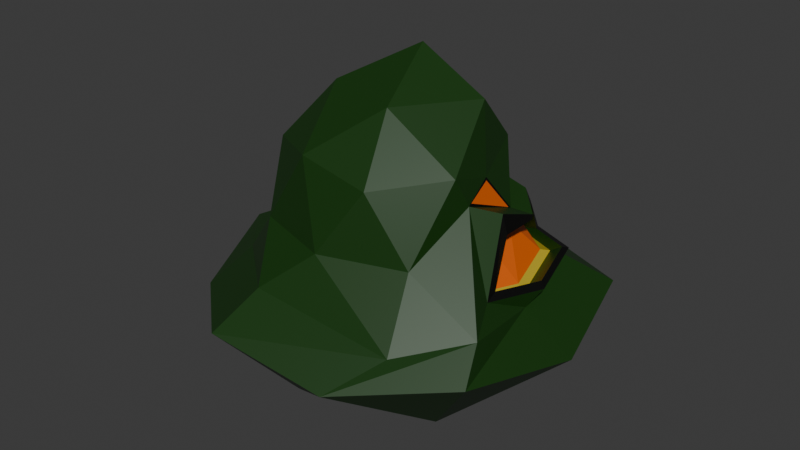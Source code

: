 # Source: monstro.blend  (saved by Blender 4.3.34; exported with 4.5.12 LTS)
import bpy
from mathutils import Matrix  # noqa: F401  (used for matrix-valued properties, if any)

bpy.ops.wm.read_factory_settings(use_empty=True)
scene = bpy.context.scene
scene.name = 'Scene'

# ---- collections
col_collection = bpy.data.collections.new('Collection'); scene.collection.children.link(col_collection)

# ---- materials (node trees are filled in below, after node groups)
mat_corpo = bpy.data.materials.new('Corpo')
mat_olhos = bpy.data.materials.new('Olhos')
mat_preto = bpy.data.materials.new('preto')
mat_amarelo = bpy.data.materials.new('amarelo')

# ---- material node trees
mat_corpo.use_nodes = True; mat_corpo.node_tree.nodes.clear()
_N = mat_corpo.node_tree.nodes; _L = mat_corpo.node_tree.links
n0 = _N.new('ShaderNodeBsdfPrincipled'); n0.name = 'Principled BSDF'; n0.location = (10, 300)
n0.inputs[0].default_value = (0.006049, 0.04231, 0.002125, 1.0)
n1 = _N.new('ShaderNodeOutputMaterial'); n1.name = 'Material Output'; n1.location = (300, 300)
_L.new(n0.outputs[0], n1.inputs[0])
n1.is_active_output = True
mat_olhos.use_nodes = True; mat_olhos.node_tree.nodes.clear()
_N = mat_olhos.node_tree.nodes; _L = mat_olhos.node_tree.links
n0 = _N.new('ShaderNodeBsdfPrincipled'); n0.name = 'Principled BSDF'; n0.location = (10, 300)
n0.inputs[0].default_value = (0.8003, 0.1298, 0.002611, 1.0)
n1 = _N.new('ShaderNodeOutputMaterial'); n1.name = 'Material Output'; n1.location = (300, 300)
_L.new(n0.outputs[0], n1.inputs[0])
n1.is_active_output = True
mat_preto.use_nodes = True; mat_preto.node_tree.nodes.clear()
_N = mat_preto.node_tree.nodes; _L = mat_preto.node_tree.links
n0 = _N.new('ShaderNodeBsdfPrincipled'); n0.name = 'Principled BSDF'; n0.location = (10, 300)
n0.inputs[0].default_value = (0.0, 0.0, 0.0, 1.0)
n1 = _N.new('ShaderNodeOutputMaterial'); n1.name = 'Material Output'; n1.location = (300, 300)
_L.new(n0.outputs[0], n1.inputs[0])
n1.is_active_output = True
mat_amarelo.use_nodes = True; mat_amarelo.node_tree.nodes.clear()
_N = mat_amarelo.node_tree.nodes; _L = mat_amarelo.node_tree.links
n0 = _N.new('ShaderNodeBsdfPrincipled'); n0.name = 'Principled BSDF'; n0.location = (10, 300)
n0.inputs[0].default_value = (0.5269, 0.3978, 0.02284, 1.0)
n1 = _N.new('ShaderNodeOutputMaterial'); n1.name = 'Material Output'; n1.location = (300, 300)
_L.new(n0.outputs[0], n1.inputs[0])
n1.is_active_output = True

# ---- world
world_world = bpy.data.worlds.new('World'); scene.world = world_world
world_world.use_nodes = True; world_world.node_tree.nodes.clear()
_N = world_world.node_tree.nodes; _L = world_world.node_tree.links
n0 = _N.new('ShaderNodeOutputWorld'); n0.name = 'World Output'; n0.location = (300, 300)
n1 = _N.new('ShaderNodeBackground'); n1.name = 'Background'; n1.location = (10, 300)
n1.inputs[0].default_value = (0.05088, 0.05088, 0.05088, 1.0)
_L.new(n1.outputs[0], n0.inputs[0])
n0.is_active_output = True
world_world.color = (0.05088, 0.05088, 0.05088)
world_world.sun_shadow_jitter_overblur = 0.0

# ---- meshes
me_icosphere = bpy.data.meshes.new('Icosphere')
me_icosphere.from_pydata([(6.759, -3.989, -2.682), (-2.097, -6.453, -2.582), (-6.521, -1.704e-08, -2.682), (-2.015, 6.202, -2.682), (5.276, 3.833, -2.682), (1.686, -4.376, 1.955), (-4.547, -2.351, 1.955), (-3.305, 2.874, 2.043), (1.262, 4.358, 2.043), (4.085, -1.624e-08, 1.759), (-0.0365, 1.206, 6.019), (4.352, -6.225, -3.305), (6.202, -1.704e-08, -3.255), (-5.888, -3.224, -3.305), (-5.018, 3.646, -3.255), (1.917, 5.899, -3.255), (4.344, -1.411, 1.095), (4.344, 1.411, 1.166e-08), (-0.0365, -5.307, -0.8327), (3.627, -4.117, -0.8327), (-4.344, -1.411, 1.166e-08), (-3.7, -4.117, -0.8327), (-2.684, 3.695, 1.166e-08), (-4.344, 1.411, 1.166e-08), (2.684, 3.154, 0.4316), (-3.299e-09, 5.04, 1.166e-08), (4.253, -2.191, 2.444), (-1.675, -4.117, 2.444), (-3.885, -1.624e-08, 2.401), (-1.201, 4.168, 2.401), (3.143, 2.756, 2.401), (0.9761, -2.191, 4.47), (3.24, 0.9258, 4.47), (-2.688, -1.0, 4.47), (-1.942, 1.884, 3.885), (0.742, 2.756, 3.885), (-1.613, -4.965, -7.992), (-5.69e-06, -1.001e-07, -9.476), (4.224, -3.069, -7.992), (7.186, -5.221, -3.986), (2.611, -8.034, -4.766), (-2.745, -8.448, -3.986), (8.448, -1.001e-07, -4.766), (4.224, 3.069, -7.992), (7.186, 5.221, -3.986), (-5.221, -1.001e-07, -7.992), (-6.834, -4.965, -4.766), (-8.882, -1.001e-07, -3.986), (-1.613, 4.965, -7.992), (-6.834, 4.965, -4.766), (-2.745, 8.448, -3.986), (2.611, 8.034, -4.766), (4.334, 1.26, 0.07301), (4.103, -1.45e-08, 1.613), (4.334, -1.26, 1.168), (4.25, 1.53, 0.07886), (3.167, 2.743, 2.243), (2.754, 3.048, 0.5105), (5.86, 0.2454, -2.976), (5.1, -2.901, -2.506), (2.342, 5.088, -2.976), (5.1, 3.392, -2.506), (4.334, -0.9132, -0.3037), (2.972, 3.279, -0.3037), (4.334, 1.404, -0.3037), (6.595, 0.6607, -2.58), (5.902, -2.206, -2.152), (3.39, 5.073, -2.58), (5.902, 3.528, -2.152), (5.205, -0.3949, 0.6727), (3.708, 4.466, -2.372), (3.964, 3.02, 0.1767), (4.179, 3.113, -0.3733), (5.205, 1.716, -0.1461), (5.198, 1.711, -0.3733), (5.198, -0.02239, -0.3733), (6.339, 0.8442, -2.372), (5.771, -1.509, -2.02), (5.771, 3.198, -2.02), (5.489, 0.5118, -2.673), (4.908, -1.89, -2.314), (2.804, 4.208, -2.673), (4.908, 2.913, -2.314), (4.324, -0.3725, -0.6334), (3.285, 2.827, -0.6334), (4.324, 1.396, -0.6334)], [], [(16, 0, 66, 69), (1, 11, 18), (2, 13, 20), (3, 14, 22), (60, 61, 78, 70), (0, 16, 19), (1, 18, 21), (2, 20, 23), (3, 22, 25), (62, 64, 74, 75), (5, 26, 31), (6, 27, 33), (7, 28, 34), (8, 29, 35), (9, 30, 32), (32, 35, 10), (32, 30, 35), (30, 8, 35), (35, 34, 10), (35, 29, 34), (29, 7, 34), (34, 33, 10), (34, 28, 33), (28, 6, 33), (33, 31, 10), (33, 27, 31), (27, 5, 31), (31, 32, 10), (31, 26, 32), (26, 9, 32), (17, 30, 9), (24, 30, 56, 57), (24, 8, 30), (25, 29, 8), (25, 22, 29), (22, 7, 29), (23, 28, 7), (23, 20, 28), (20, 6, 28), (21, 27, 6), (21, 18, 27), (18, 5, 27), (19, 26, 5), (19, 16, 26), (16, 9, 26), (24, 25, 8), (24, 15, 25), (15, 3, 25), (22, 23, 7), (22, 14, 23), (14, 2, 23), (20, 21, 6), (20, 13, 21), (13, 1, 21), (18, 19, 5), (18, 11, 19), (11, 0, 19), (16, 17, 52, 54), (4, 15, 67, 68), (58, 59, 77, 76), (4, 12, 42, 44), (15, 4, 44, 51), (11, 1, 41, 40), (1, 13, 46, 41), (3, 15, 51, 50), (0, 11, 40, 39), (14, 3, 50, 49), (2, 14, 49, 47), (12, 0, 39, 42), (13, 2, 47, 46), (37, 38, 36), (39, 38, 42), (37, 36, 45), (37, 45, 48), (37, 48, 43), (43, 51, 44), (43, 48, 51), (48, 50, 51), (48, 49, 50), (48, 45, 49), (45, 47, 49), (45, 46, 47), (45, 36, 46), (36, 41, 46), (42, 43, 44), (42, 38, 43), (38, 37, 43), (36, 40, 41), (36, 38, 40), (38, 39, 40), (54, 52, 53), (9, 16, 54, 53), (17, 9, 53, 52), (55, 57, 56), (17, 24, 57, 55), (30, 17, 55, 56), (60, 63, 84, 81), (59, 58, 79, 80), (62, 59, 80, 83), (58, 61, 82, 79), (63, 64, 85, 84), (12, 4, 68, 65), (63, 60, 70, 72), (71, 73, 74, 72), (65, 68, 78, 76), (68, 67, 70, 78), (67, 71, 72, 70), (73, 69, 75, 74), (69, 66, 77, 75), (66, 65, 76, 77), (59, 62, 75, 77), (24, 17, 73, 71), (15, 24, 71, 67), (61, 58, 76, 78), (0, 12, 65, 66), (64, 63, 72, 74), (17, 16, 69, 73), (80, 79, 83), (82, 81, 84), (82, 84, 85), (83, 79, 85), (79, 82, 85), (61, 60, 81, 82), (64, 62, 83, 85)])
me_icosphere.polygons.foreach_set('material_index', [0, 0, 0, 0, 0, 0, 0, 0, 0, 0, 0, 0, 0, 0, 0, 0, 0, 0, 0, 0, 0, 0, 0, 0, 0, 0, 0, 0, 0, 0, 0, 2, 0, 0, 0, 0, 0, 0, 0, 0, 0, 0, 0, 0, 0, 0, 0, 0, 0, 0, 0, 0, 0, 0, 0, 0, 0, 2, 0, 0, 0, 0, 0, 0, 0, 0, 0, 0, 0, 0, 0, 0, 0, 0, 0, 0, 0, 0, 0, 0, 0, 0, 0, 0, 0, 0, 0, 0, 0, 0, 1, 2, 2, 1, 2, 2, 3, 3, 3, 3, 3, 0, 0, 2, 2, 2, 2, 2, 2, 2, 0, 0, 0, 0, 0, 0, 0, 1, 1, 1, 1, 1, 3, 3])
_uv = me_icosphere.uv_layers.new(name='UVMap')
_uv.uv.foreach_set('vector', [0.3182, 0.2362, 0.2727, 0.1575, 0.2727, 0.1575, 0.3182, 0.2362, 0.09091, 0.1575, 0.1818, 0.1575, 0.1364, 0.2362, 0.8182, 0.1575, 0.9091, 0.1575, 0.8636, 0.2362, 0.6364, 0.1575, 0.7273, 0.1575, 0.6818, 0.2362, 0.5455, 0.1575, 0.4545, 0.1575, 0.4545, 0.1575, 0.5455, 0.1575, 0.2727, 0.1575, 0.3182, 0.2362, 0.2273, 0.2362, 0.09091, 0.1575, 0.1364, 0.2362, 0.04546, 0.2362, 0.8182, 0.1575, 0.8636, 0.2362, 0.7727, 0.2362, 0.6364, 0.1575, 0.6818, 0.2362, 0.5909, 0.2362, 0.3182, 0.2362, 0.4091, 0.2362, 0.4091, 0.2362, 0.3182, 0.2362, 0.1818, 0.3149, 0.2727, 0.3149, 0.2273, 0.3937, 0.0, 0.3149, 0.09091, 0.3149, 0.04546, 0.3937, 0.7273, 0.3149, 0.8182, 0.3149, 0.7727, 0.3937, 0.5455, 0.3149, 0.6364, 0.3149, 0.5909, 0.3937, 0.3636, 0.3149, 0.4545, 0.3149, 0.4091, 0.3937, 0.4091, 0.3937, 0.5, 0.3937, 0.4545, 0.4724, 0.4091, 0.3937, 0.4545, 0.3149, 0.5, 0.3937, 0.4545, 0.3149, 0.5455, 0.3149, 0.5, 0.3937, 0.5909, 0.3937, 0.6818, 0.3937, 0.6364, 0.4724, 0.5909, 0.3937, 0.6364, 0.3149, 0.6818, 0.3937, 0.6364, 0.3149, 0.7273, 0.3149, 0.6818, 0.3937, 0.7727, 0.3937, 0.8636, 0.3937, 0.8182, 0.4724, 0.7727, 0.3937, 0.8182, 0.3149, 0.8636, 0.3937, 0.8182, 0.3149, 0.9091, 0.3149, 0.8636, 0.3937, 0.04546, 0.3937, 0.1364, 0.3937, 0.09091, 0.4724, 0.04546, 0.3937, 0.09091, 0.3149, 0.1364, 0.3937, 0.09091, 0.3149, 0.1818, 0.3149, 0.1364, 0.3937, 0.2273, 0.3937, 0.3182, 0.3937, 0.2727, 0.4724, 0.2273, 0.3937, 0.2727, 0.3149, 0.3182, 0.3937, 0.2727, 0.3149, 0.3636, 0.3149, 0.3182, 0.3937, 0.4091, 0.2362, 0.4545, 0.3149, 0.3636, 0.3149, 0.5, 0.2362, 0.4545, 0.3149, 0.4545, 0.3149, 0.5, 0.2362, 0.5, 0.2362, 0.5455, 0.3149, 0.4545, 0.3149, 0.5909, 0.2362, 0.6364, 0.3149, 0.5455, 0.3149, 0.5909, 0.2362, 0.6818, 0.2362, 0.6364, 0.3149, 0.6818, 0.2362, 0.7273, 0.3149, 0.6364, 0.3149, 0.7727, 0.2362, 0.8182, 0.3149, 0.7273, 0.3149, 0.7727, 0.2362, 0.8636, 0.2362, 0.8182, 0.3149, 0.8636, 0.2362, 0.9091, 0.3149, 0.8182, 0.3149, 0.04546, 0.2362, 0.09091, 0.3149, 0.0, 0.3149, 0.04546, 0.2362, 0.1364, 0.2362, 0.09091, 0.3149, 0.1364, 0.2362, 0.1818, 0.3149, 0.09091, 0.3149, 0.2273, 0.2362, 0.2727, 0.3149, 0.1818, 0.3149, 0.2273, 0.2362, 0.3182, 0.2362, 0.2727, 0.3149, 0.3182, 0.2362, 0.3636, 0.3149, 0.2727, 0.3149, 0.5, 0.2362, 0.5909, 0.2362, 0.5455, 0.3149, 0.5, 0.2362, 0.5455, 0.1575, 0.5909, 0.2362, 0.5455, 0.1575, 0.6364, 0.1575, 0.5909, 0.2362, 0.6818, 0.2362, 0.7727, 0.2362, 0.7273, 0.3149, 0.6818, 0.2362, 0.7273, 0.1575, 0.7727, 0.2362, 0.7273, 0.1575, 0.8182, 0.1575, 0.7727, 0.2362, 0.8636, 0.2362, 0.9545, 0.2362, 0.9091, 0.3149, 0.8636, 0.2362, 0.9091, 0.1575, 0.9545, 0.2362, 0.9091, 0.1575, 1.0, 0.1575, 0.9545, 0.2362, 0.1364, 0.2362, 0.2273, 0.2362, 0.1818, 0.3149, 0.1364, 0.2362, 0.1818, 0.1575, 0.2273, 0.2362, 0.1818, 0.1575, 0.2727, 0.1575, 0.2273, 0.2362, 0.3182, 0.2362, 0.4091, 0.2362, 0.4091, 0.2362, 0.3182, 0.2362, 0.4545, 0.1575, 0.5455, 0.1575, 0.5455, 0.1575, 0.4545, 0.1575, 0.3636, 0.1575, 0.2727, 0.1575, 0.2727, 0.1575, 0.3636, 0.1575, 0.4545, 0.1575, 0.3636, 0.1575, 0.3636, 0.1575, 0.4545, 0.1575, 0.5455, 0.1575, 0.4545, 0.1575, 0.4545, 0.1575, 0.5455, 0.1575, 0.1818, 0.1575, 0.09091, 0.1575, 0.09091, 0.1575, 0.1818, 0.1575, 1.0, 0.1575, 0.9091, 0.1575, 0.9091, 0.1575, 1.0, 0.1575, 0.6364, 0.1575, 0.5455, 0.1575, 0.5455, 0.1575, 0.6364, 0.1575, 0.2727, 0.1575, 0.1818, 0.1575, 0.1818, 0.1575, 0.2727, 0.1575, 0.7273, 0.1575, 0.6364, 0.1575, 0.6364, 0.1575, 0.7273, 0.1575, 0.8182, 0.1575, 0.7273, 0.1575, 0.7273, 0.1575, 0.8182, 0.1575, 0.3636, 0.1575, 0.2727, 0.1575, 0.2727, 0.1575, 0.3636, 0.1575, 0.9091, 0.1575, 0.8182, 0.1575, 0.8182, 0.1575, 0.9091, 0.1575, 0.1818, 0.0, 0.2273, 0.07873, 0.1364, 0.07873, 0.2727, 0.1575, 0.3182, 0.07873, 0.3636, 0.1575, 0.9091, 0.0, 0.9545, 0.07873, 0.8636, 0.07873, 0.7273, 0.0, 0.7727, 0.07873, 0.6818, 0.07873, 0.5455, 0.0, 0.5909, 0.07873, 0.5, 0.07873, 0.5, 0.07873, 0.5455, 0.1575, 0.4545, 0.1575, 0.5, 0.07873, 0.5909, 0.07873, 0.5455, 0.1575, 0.5909, 0.07873, 0.6364, 0.1575, 0.5455, 0.1575, 0.6818, 0.07873, 0.7273, 0.1575, 0.6364, 0.1575, 0.6818, 0.07873, 0.7727, 0.07873, 0.7273, 0.1575, 0.7727, 0.07873, 0.8182, 0.1575, 0.7273, 0.1575, 0.8636, 0.07873, 0.9091, 0.1575, 0.8182, 0.1575, 0.8636, 0.07873, 0.9545, 0.07873, 0.9091, 0.1575, 0.9545, 0.07873, 1.0, 0.1575, 0.9091, 0.1575, 0.3636, 0.1575, 0.4091, 0.07873, 0.4545, 0.1575, 0.3636, 0.1575, 0.3182, 0.07873, 0.4091, 0.07873, 0.3182, 0.07873, 0.3636, 0.0, 0.4091, 0.07873, 0.1364, 0.07873, 0.1818, 0.1575, 0.09091, 0.1575, 0.1364, 0.07873, 0.2273, 0.07873, 0.1818, 0.1575, 0.2273, 0.07873, 0.2727, 0.1575, 0.1818, 0.1575, 0.3182, 0.2362, 0.4091, 0.2362, 0.3636, 0.3149, 0.3636, 0.3149, 0.3182, 0.2362, 0.3182, 0.2362, 0.3636, 0.3149, 0.4091, 0.2362, 0.3636, 0.3149, 0.3636, 0.3149, 0.4091, 0.2362, 0.4091, 0.2362, 0.5, 0.2362, 0.4545, 0.3149, 0.4091, 0.2362, 0.5, 0.2362, 0.5, 0.2362, 0.4091, 0.2362, 0.4545, 0.3149, 0.4091, 0.2362, 0.4091, 0.2362, 0.4545, 0.3149, 0.5455, 0.1575, 0.5, 0.2362, 0.5, 0.2362, 0.5455, 0.1575, 0.2727, 0.1575, 0.3636, 0.1575, 0.3636, 0.1575, 0.2727, 0.1575, 0.3182, 0.2362, 0.2727, 0.1575, 0.2727, 0.1575, 0.3182, 0.2362, 0.3636, 0.1575, 0.4545, 0.1575, 0.4545, 0.1575, 0.3636, 0.1575, 0.5, 0.2362, 0.4091, 0.2362, 0.4091, 0.2362, 0.5, 0.2362, 0.3636, 0.1575, 0.4545, 0.1575, 0.4545, 0.1575, 0.3636, 0.1575, 0.5, 0.2362, 0.5455, 0.1575, 0.5455, 0.1575, 0.5, 0.2362, 0.5, 0.2362, 0.4091, 0.2362, 0.4091, 0.2362, 0.5, 0.2362, 0.3636, 0.1575, 0.4545, 0.1575, 0.4545, 0.1575, 0.3636, 0.1575, 0.4545, 0.1575, 0.5455, 0.1575, 0.5455, 0.1575, 0.4545, 0.1575, 0.5455, 0.1575, 0.5, 0.2362, 0.5, 0.2362, 0.5455, 0.1575, 0.4091, 0.2362, 0.3182, 0.2362, 0.3182, 0.2362, 0.4091, 0.2362, 0.3182, 0.2362, 0.2727, 0.1575, 0.2727, 0.1575, 0.3182, 0.2362, 0.2727, 0.1575, 0.3636, 0.1575, 0.3636, 0.1575, 0.2727, 0.1575, 0.2727, 0.1575, 0.3182, 0.2362, 0.3182, 0.2362, 0.2727, 0.1575, 0.5, 0.2362, 0.4091, 0.2362, 0.4091, 0.2362, 0.5, 0.2362, 0.5455, 0.1575, 0.5, 0.2362, 0.5, 0.2362, 0.5455, 0.1575, 0.4545, 0.1575, 0.3636, 0.1575, 0.3636, 0.1575, 0.4545, 0.1575, 0.2727, 0.1575, 0.3636, 0.1575, 0.3636, 0.1575, 0.2727, 0.1575, 0.4091, 0.2362, 0.5, 0.2362, 0.5, 0.2362, 0.4091, 0.2362, 0.4091, 0.2362, 0.3182, 0.2362, 0.3182, 0.2362, 0.4091, 0.2362, 0.2727, 0.1575, 0.3636, 0.1575, 0.3182, 0.2362, 0.4545, 0.1575, 0.5455, 0.1575, 0.5, 0.2362, 0.4545, 0.1575, 0.5, 0.2362, 0.4091, 0.2362, 0.3182, 0.2362, 0.3636, 0.1575, 0.4091, 0.2362, 0.3636, 0.1575, 0.4545, 0.1575, 0.4091, 0.2362, 0.4545, 0.1575, 0.5455, 0.1575, 0.5455, 0.1575, 0.4545, 0.1575, 0.4091, 0.2362, 0.3182, 0.2362, 0.3182, 0.2362, 0.4091, 0.2362])
me_icosphere.materials.append(mat_corpo)
me_icosphere.materials.append(mat_olhos)
me_icosphere.materials.append(mat_preto)
me_icosphere.materials.append(mat_amarelo)
me_icosphere.update()

# ---- objects
ob_icosphere = bpy.data.objects.new('Icosphere', me_icosphere)

# ---- transforms, parenting, visibility, modifiers, constraints
ob_icosphere.location = (0.0, 0.0, 0.0)

# ---- collection membership
col_collection.objects.link(ob_icosphere)

# ---- scene / render settings (as saved in the file)
scene.frame_start = 1; scene.frame_end = 250; scene.frame_set(1)
scene.render.engine = 'BLENDER_EEVEE_NEXT'
bpy.context.view_layer.update()

# ---- added for rendering (the .blend has no active camera and no usable light): camera, sun
cam_auto = bpy.data.cameras.new('AutoCamera')
cam_auto.lens = 50.0
cam_auto.sensor_width = 36.0
cam_auto.clip_end = 1000.0
ob_auto_camera = bpy.data.objects.new('AutoCamera', cam_auto)
scene.collection.objects.link(ob_auto_camera)
ob_auto_camera.location = (26.3715, -31.9067, 19.5427)
ob_auto_camera.rotation_euler = (1.09748, -7.21219e-08, 0.694738)
scene.camera = ob_auto_camera
light_auto_sun = bpy.data.lights.new('AutoSun', 'SUN')
light_auto_sun.energy = 3.0
light_auto_sun.angle = 0.0523599
ob_auto_sun = bpy.data.objects.new('AutoSun', light_auto_sun)
scene.collection.objects.link(ob_auto_sun)
ob_auto_sun.rotation_euler = (0.872665, 0.174533, 0.523599)
bpy.context.view_layer.update()
